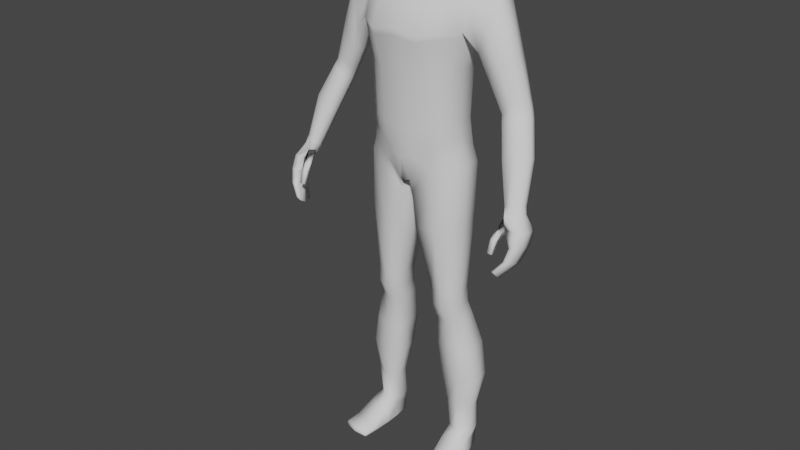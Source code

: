 # Source: HumanTutorialedRIgAnimation11.blend  (saved by Blender 2.91.10; exported with 4.5.12 LTS)
import bpy
from mathutils import Matrix  # noqa: F401  (used for matrix-valued properties, if any)

bpy.ops.wm.read_factory_settings(use_empty=True)
scene = bpy.context.scene
scene.name = 'Scene'

# ---- collections
col_collection = bpy.data.collections.new('Collection'); scene.collection.children.link(col_collection)
col_pictures = bpy.data.collections.new('pictures'); scene.collection.children.link(col_pictures)

# ---- world
world_world = bpy.data.worlds.new('World'); scene.world = world_world
world_world.use_nodes = True; world_world.node_tree.nodes.clear()
_N = world_world.node_tree.nodes; _L = world_world.node_tree.links
n0 = _N.new('ShaderNodeOutputWorld'); n0.name = 'World Output'; n0.location = (300, 300)
n1 = _N.new('ShaderNodeBackground'); n1.name = 'Background'; n1.location = (10, 300)
n1.inputs[0].default_value = (0.05088, 0.05088, 0.05088, 1.0)
_L.new(n1.outputs[0], n0.inputs[0])
n0.is_active_output = True
world_world.color = (0.05088, 0.05088, 0.05088)
world_world.use_sun_shadow = False
world_world.sun_shadow_jitter_overblur = 0.0

# ---- meshes
me_cube_001 = bpy.data.meshes.new('Cube.001')
me_cube_001.from_pydata([(1.647, -0.6145, -1.677), (1.77, 0.6867, -1.573), (2.001, 0.9016, 4.619), (0.0, 1.306, -2.605), (0.0, 1.24, 4.786), (0.0, -1.065, -2.831), (0.0, -0.4335, 4.769), (2.093, 0.8075, 2.911), (1.762, 0.5815, 1.412), (1.692, 0.5675, -0.4824), (2.015, -0.5089, 2.881), (1.694, -0.7272, 1.409), (1.618, -0.7045, -0.4854), (0.0, -1.653, 2.882), (0.0, -1.327, 0.9526), (0.0, -1.286, -0.7978), (0.0, 1.565, 2.882), (0.0, 0.9936, 0.9526), (0.0, 0.9664, -0.7978), (0.8354, 1.135, 4.999), (0.2269, -0.9892, -2.788), (0.2019, 1.328, -2.445), (0.9964, -0.3183, 4.982), (0.6335, -1.286, -0.652), (0.7344, -1.327, 1.173), (0.8913, -1.653, 2.74), (0.3712, 1.144, -0.652), (0.4051, 1.109, 1.173), (0.5545, 1.68, 2.614), (0.569, -0.2691, 5.484), (0.0, -0.2691, 5.493), (0.0, 0.8045, 5.821), (0.569, 0.8045, 5.812), (2.258, 0.3278, -13.62), (2.267, 0.8843, -13.62), (1.453, 0.1173, -13.62), (1.357, 0.8341, -13.62), (1.81, -0.5925, -2.215), (1.944, 0.7346, -2.124), (0.2196, 0.985, -3.244), (0.2472, -0.8492, -3.315), (1.724, 0.6271, -1.073), (1.626, -0.6595, -1.123), (0.0, -1.194, -1.888), (0.0, 1.32, -1.658), (0.3558, 1.318, -1.656), (0.471, -1.167, -1.815), (1.756, -0.3498, -7.253), (1.835, 0.519, -7.236), (0.8406, 0.6744, -7.287), (0.8365, -0.4032, -7.331), (1.837, -0.07241, -8.496), (1.914, 0.7626, -8.471), (0.9372, 0.8577, -8.569), (0.9386, -0.1937, -8.606), (1.934, 0.6572, -4.532), (0.3708, 0.9078, -4.624), (0.3503, -0.7638, -4.712), (1.808, -0.5736, -4.548), (2.394, 0.06493, -11.12), (2.501, 0.9884, -11.09), (1.108, 0.9564, -11.13), (1.124, -0.02625, -11.15), (1.874, 0.502, -7.853), (0.8889, 0.6641, -7.928), (0.8876, -0.4016, -7.969), (1.796, -0.3503, -7.874), (1.305, 0.8343, 4.987), (0.979, -0.8307, -2.243), (1.214, 0.8376, -0.5013), (1.321, 0.8586, 1.395), (1.592, 1.337, 2.781), (0.979, 1.069, -2.243), (1.305, -0.2064, 4.967), (1.214, -0.991, -0.5013), (1.321, -1.022, 1.395), (1.592, -1.203, 2.878), (1.895, 0.02353, -13.63), (1.809, 0.9719, -13.83), (1.077, -0.8007, -2.706), (1.077, 0.9538, -2.66), (1.093, -0.9108, -1.396), (1.093, 1.048, -1.278), (1.327, -0.4983, -7.349), (1.337, 0.6766, -7.326), (1.42, -0.2138, -8.629), (1.427, 0.9281, -8.61), (1.149, 0.8634, -4.59), (1.125, -0.769, -4.637), (1.81, -0.0282, -11.26), (1.813, 1.116, -11.26), (1.382, 0.6609, -7.968), (1.373, -0.4975, -7.989), (1.776, 0.05591, -1.544), (2.309, 0.6354, -13.76), (0.0, -0.8498, -2.85), (1.697, -0.04222, -0.4383), (1.768, -0.04573, 1.481), (2.103, 0.2131, 2.704), (1.027, 0.4434, 5.15), (0.1872, 0.1882, -2.86), (0.7232, 0.4592, 5.65), (1.398, 0.4773, -13.76), (0.2051, 0.06706, -3.282), (1.952, 0.09015, -2.102), (1.73, 0.006843, -1.037), (0.824, 0.1372, -7.354), (1.841, 0.09824, -7.28), (0.9248, 0.3323, -8.65), (1.922, 0.3581, -8.532), (1.942, 0.05972, -4.541), (0.3352, 0.07213, -4.68), (1.102, 0.4651, -11.24), (2.517, 0.5352, -11.19), (1.881, 0.08937, -7.906), (0.8744, 0.1329, -8.002), (1.305, 0.314, 5.054), (2.038, 0.956, 3.734), (0.0, -1.118, 3.99), (0.0, 1.352, 3.99), (0.9625, -1.118, 3.861), (0.6837, 1.467, 3.841), (1.6, -0.8053, 4.01), (1.6, 1.266, 3.886), (2.001, -0.05044, 4.591), (1.987, 0.3637, 4.753), (2.038, -0.3659, 3.84), (3.036, 0.3645, 4.085), (3.006, -0.04956, 3.927), (2.807, 0.9569, 3.092), (2.635, 0.8084, 2.285), (2.836, -0.365, 3.194), (2.627, -0.3805, 2.257), (2.589, 0.2139, 2.082), (3.013, 0.9025, 3.953), (4.286, 0.3801, 0.4447), (4.151, 0.1161, 0.5067), (3.922, 0.7179, 0.08467), (3.615, 0.597, -0.03374), (3.876, -0.1025, 0.4603), (3.495, -0.1428, 0.2736), (3.435, 0.2211, 0.06674), (4.25, 0.7086, 0.2617), (3.873, -0.3279, -1.335), (4.943, -0.7009, -2.464), (4.881, -0.8301, -2.427), (4.635, -0.4536, -2.684), (4.37, -0.61, -2.749), (4.633, -1.015, -2.459), (4.373, -1.035, -2.553), (4.287, -0.8569, -2.651), (4.916, -0.4811, -2.616), (4.001, -0.006614, -1.41), (4.375, 0.09663, -1.266), (4.766, 0.0887, -1.077), (3.915, -0.6388, -1.181), (4.342, -0.6044, -0.9852), (4.695, -0.4176, -0.8945), (4.792, -0.192, -0.9407), (2.952, 0.2275, 1.109), (3.053, 0.6595, 1.153), (3.363, 0.7795, 1.598), (3.7, 0.7511, 2.094), (2.995, -0.1991, 1.278), (3.355, -0.1742, 1.811), (3.652, 0.06358, 2.191), (3.726, 0.3654, 2.234), (4.534, -1.888, -4.614), (4.511, -1.259, -2.829), (4.576, -1.209, -4.921), (4.638, -0.5467, -2.904), (4.631, -1.888, -4.618), (4.761, -1.193, -2.741), (4.663, -1.209, -4.925), (4.941, -0.4935, -2.847), (4.956, -1.528, -3.73), (5.042, -0.6545, -3.934), (5.218, -0.6545, -3.902), (5.152, -1.528, -3.695), (4.929, -0.9451, -4.468), (5.061, -0.9451, -4.454), (5.012, -1.708, -4.197), (4.865, -1.708, -4.212), (4.64, -1.384, -3.165), (4.978, -0.4554, -3.42), (5.23, -0.4554, -3.371), (5.135, -1.347, -3.214), (4.504, -1.578, -4.903), (4.504, -1.755, -4.802), (4.407, -0.9498, -2.915), (4.409, -0.6979, -2.913), (4.686, -1.755, -4.81), (4.686, -1.578, -4.911), (4.988, -0.6979, -2.794), (4.988, -0.9058, -2.757), (5.264, -1.105, -3.821), (5.264, -1.316, -3.748), (4.896, -1.316, -3.814), (4.896, -1.105, -3.887), (4.821, -1.514, -4.305), (4.821, -1.32, -4.392), (5.096, -1.32, -4.363), (5.096, -1.514, -4.275), (5.296, -0.8909, -3.299), (5.296, -1.119, -3.241), (4.63, -1.058, -3.274), (4.77, -0.891, -3.402), (4.492, -1.507, -3.643), (4.449, -1.681, -4.106), (4.5, -1.677, -3.537), (4.449, -1.851, -3.999), (4.291, -1.507, -3.628), (4.284, -1.681, -4.106), (4.299, -1.677, -3.521), (4.284, -1.851, -3.999), (1.542, -1.614, -14.71), (1.529, -1.603, -14.51), (1.502, 0.9142, -14.71), (1.498, 0.9557, -14.16), (2.61, -1.491, -14.71), (2.62, -1.478, -14.51), (2.077, 0.9801, -14.71), (2.085, 1.023, -14.16), (1.395, -0.3318, -14.66), (1.405, -0.3668, -14.03), (2.463, -0.2094, -14.66), (2.394, -0.2546, -14.02), (1.44, 0.284, -14.09), (2.272, 0.3692, -14.71), (1.45, 0.275, -14.71), (2.279, 0.3802, -14.09), (1.782, 1.009, -14.72), (1.784, 1.052, -14.14), (2.085, -1.632, -14.72), (2.084, -1.622, -14.51), (1.934, -0.315, -14.0), (1.93, -0.2794, -14.67), (1.858, 0.3485, -14.72), (1.534, -1.645, -14.65), (1.493, 0.937, -14.65), (2.08, 1.004, -14.65), (2.625, -1.52, -14.65), (2.474, -0.2114, -14.6), (1.384, -0.3365, -14.6), (2.279, 0.3802, -14.65), (1.44, 0.284, -14.65), (2.089, -1.664, -14.65), (1.779, 1.034, -14.65), (1.47, -0.9888, -14.71), (2.551, -0.8819, -14.41), (1.461, -1.007, -14.41), (2.538, -0.8664, -14.71), (2.011, -0.9893, -14.4), (2.009, -0.9716, -14.72), (1.461, -1.007, -14.65), (2.551, -0.8819, -14.65), (0.5651, -1.045, 6.037), (0.8237, -0.7606, 8.444), (0.5445, 0.468, 6.551), (0.5848, 0.8267, 8.057), (0.6368, 0.7406, 7.057), (0.7863, -0.2112, 6.221), (0.922, 0.04474, 8.434), (0.789, -1.264, 7.296), (1.074, -0.1198, 7.118), (0.0, 0.5846, 6.355), (9.313e-10, 0.9952, 8.221), (-1.863e-09, -1.173, 5.742), (-7.451e-09, -0.8386, 8.651), (9.313e-10, 1.021, 7.039), (3.725e-09, -1.639, 7.345), (0.0, -0.2246, 5.924), (0.0, 0.08251, 8.855), (0.4999, 0.5524, 6.399), (0.3362, 0.9494, 8.176), (0.6236, 0.8435, 7.601), (0.5983, 0.5706, 6.736), (0.6987, -0.6809, 6.039), (0.692, 0.2239, 6.405), (0.7596, 0.5241, 8.265), (0.9347, -0.4176, 8.501), (0.8582, -1.033, 8.019), (0.6644, -1.221, 6.517), (0.3176, -1.135, 5.827), (0.5113, -0.809, 8.597), (5.588e-09, 1.118, 7.613), (0.3225, 0.9516, 7.045), (-5.588e-09, 0.8015, 6.697), (0.918, 0.3829, 7.073), (1.08, -0.03249, 7.811), (1.023, -0.729, 7.208), (0.9868, -0.1796, 6.583), (0.4271, -1.558, 7.337), (-1.863e-09, -1.333, 8.131), (1.863e-09, -1.547, 6.414), (0.4366, -0.2229, 6.0), (0.0, -0.6966, 5.657), (0.0, 0.5955, 8.642), (0.0, -0.3791, 8.876), (0.5299, 0.07779, 8.768), (0.3175, 1.054, 7.6), (0.3053, 0.7438, 6.722), (0.856, 0.2658, 6.673), (0.9024, 0.4712, 7.689), (1.067, -0.5802, 7.928), (0.9005, -0.735, 6.536), (0.3497, -1.477, 6.451), (0.4818, -1.268, 8.1), (0.6865, 0.281, 6.187), (0.3816, -0.6835, 5.749), (0.4325, 0.5754, 8.565), (0.5479, -0.3731, 8.799), (0.7332, 0.9058, 5.405), (0.7332, -0.2225, 5.251), (0.0, 0.9524, 5.303), (0.0, -0.2225, 5.149), (0.8329, 0.4427, 5.39), (3.499, 0.61, 0.213), (4.136, 0.7174, 0.6424), (3.768, -0.1174, 0.7411), (4.169, 0.3771, 0.8165), (3.335, 0.2224, 0.2832), (3.806, 0.7307, 0.3992), (3.391, -0.1545, 0.4824), (4.047, 0.1052, 0.8568), (3.493, 0.1347, -0.1583), (3.994, 0.6174, -0.1311), (3.551, -0.2189, 0.04276), (4.245, 0.03267, 0.2888), (3.668, 0.5, -0.2559), (4.342, 0.6084, 0.05076), (3.949, -0.1797, 0.2339), (4.377, 0.2892, 0.2286), (2.24, 1.04, -9.778), (0.9907, 1.065, -9.85), (1.0, -0.1322, -9.881), (2.143, -0.02068, -9.805), (1.621, 1.194, -9.936), (1.615, -0.1427, -9.95), (2.252, 0.4638, -9.86), (0.981, 0.4094, -9.948), (2.245, 0.1899, -12.42), (2.295, 0.8128, -12.41), (1.327, 0.7788, -12.43), (1.372, 0.0663, -12.44), (1.846, 0.02801, -12.49), (1.813, 0.9031, -12.56), (1.341, 0.4232, -12.53), (2.318, 0.5168, -12.51), (2.05, 0.7784, 2.717), (1.973, -0.5371, 2.691), (0.0, -1.611, 2.633), (0.0, 1.491, 2.633), (0.5352, 1.607, 2.428), (0.8711, -1.611, 2.538), (1.557, -1.18, 2.687), (1.557, 1.275, 2.602), (2.06, 0.1797, 2.546)], [], [(123, 67, 2, 117), (348, 341, 33, 94), (316, 312, 32, 101), (120, 22, 6, 118), (46, 23, 15, 43), (23, 24, 14, 15), (354, 25, 13, 351), (105, 96, 12, 42), (96, 97, 11, 12), (357, 98, 10, 350), (82, 69, 9, 41), (69, 70, 8, 9), (356, 71, 7, 349), (352, 16, 28, 353), (18, 17, 27, 26), (44, 18, 26, 45), (355, 76, 25, 354), (74, 75, 24, 23), (81, 74, 23, 46), (122, 73, 22, 120), (116, 99, 22, 73), (95, 100, 20, 5), (119, 4, 19, 121), (295, 271, 30, 29), (312, 314, 31, 32), (315, 313, 29, 30), (230, 222, 34, 94), (346, 342, 34, 78), (347, 343, 36, 102), (345, 344, 35, 77), (68, 20, 40, 79), (100, 21, 39, 103), (72, 1, 38, 80), (93, 0, 37, 104), (68, 81, 46, 20), (3, 44, 45, 21), (72, 82, 41, 1), (93, 105, 42, 0), (20, 46, 43, 5), (88, 57, 50, 83), (111, 56, 49, 106), (87, 55, 48, 84), (110, 58, 47, 107), (92, 65, 54, 85), (115, 64, 53, 108), (91, 63, 52, 86), (114, 66, 51, 109), (104, 37, 58, 110), (80, 38, 55, 87), (103, 39, 56, 111), (79, 40, 57, 88), (338, 335, 62, 89), (340, 334, 61, 112), (337, 333, 60, 90), (339, 336, 59, 113), (107, 47, 66, 114), (84, 48, 63, 91), (106, 49, 64, 115), (83, 50, 65, 92), (47, 83, 92, 66), (49, 84, 91, 64), (334, 337, 90, 61), (336, 338, 89, 59), (37, 79, 88, 58), (39, 80, 87, 56), (64, 91, 86, 53), (66, 92, 85, 51), (56, 87, 84, 49), (58, 88, 83, 47), (21, 45, 82, 72), (0, 42, 81, 68), (21, 72, 80, 39), (0, 68, 79, 37), (341, 345, 77, 33), (343, 346, 78, 36), (226, 230, 94, 33), (125, 116, 73, 124), (126, 124, 73, 122), (42, 12, 74, 81), (12, 11, 75, 74), (350, 10, 76, 355), (353, 28, 71, 356), (26, 27, 70, 69), (45, 26, 69, 82), (121, 19, 67, 123), (2, 67, 116, 125), (235, 226, 33, 77), (50, 106, 115, 65), (48, 107, 114, 63), (333, 339, 113, 60), (335, 340, 112, 62), (40, 103, 111, 57), (38, 104, 110, 55), (63, 114, 109, 52), (65, 115, 108, 54), (55, 110, 107, 48), (57, 111, 106, 50), (1, 41, 105, 93), (1, 93, 104, 38), (20, 100, 103, 40), (344, 347, 102, 35), (224, 235, 77, 35), (308, 295, 29, 101), (3, 21, 100, 95), (67, 19, 99, 116), (349, 7, 98, 357), (9, 8, 97, 96), (41, 9, 96, 105), (313, 316, 101, 29), (342, 348, 94, 34), (28, 121, 123, 71), (10, 126, 122, 76), (16, 119, 121, 28), (76, 122, 120, 25), (25, 120, 118, 13), (71, 123, 117, 7), (317, 322, 137, 138), (323, 321, 141, 140), (321, 317, 138, 141), (322, 318, 142, 137), (7, 117, 129, 130), (124, 126, 131, 128), (2, 125, 127, 134), (126, 10, 132, 131), (125, 124, 128, 127), (117, 2, 134, 129), (98, 7, 130, 133), (10, 98, 133, 132), (152, 153, 146, 147), (155, 143, 150, 149), (143, 152, 147, 150), (153, 154, 151, 146), (324, 319, 139, 136), (318, 320, 135, 142), (319, 323, 140, 139), (320, 324, 136, 135), (172, 194, 145, 148), (168, 172, 148, 149), (189, 168, 149, 150), (190, 189, 150, 147), (157, 156, 148, 145), (154, 158, 144, 151), (156, 155, 149, 148), (158, 157, 145, 144), (332, 328, 157, 158), (331, 327, 155, 156), (330, 332, 158, 154), (328, 331, 156, 157), (326, 330, 154, 153), (325, 329, 152, 143), (327, 325, 143, 155), (329, 326, 153, 152), (127, 128, 165, 166), (131, 132, 163, 164), (134, 127, 166, 162), (128, 131, 164, 165), (129, 134, 162, 161), (133, 130, 160, 159), (132, 133, 159, 163), (130, 129, 161, 160), (206, 190, 170, 184), (184, 170, 174, 185), (204, 194, 172, 186), (186, 172, 168, 183), (188, 191, 171, 167), (170, 190, 147, 146), (181, 178, 175, 182), (202, 196, 178, 181), (179, 176, 177, 180), (200, 198, 176, 179), (187, 200, 179, 169), (169, 179, 180, 173), (191, 202, 181, 171), (171, 181, 182, 167), (178, 186, 183, 175), (196, 204, 186, 178), (176, 184, 185, 177), (198, 206, 184, 176), (175, 183, 205, 197), (197, 205, 206, 198), (177, 185, 203, 195), (195, 203, 204, 196), (173, 180, 201, 192), (192, 201, 202, 191), (167, 182, 199, 188), (188, 199, 200, 187), (182, 175, 197, 199), (199, 197, 198, 200), (180, 177, 195, 201), (201, 195, 196, 202), (174, 170, 146, 151), (193, 174, 151, 144), (169, 173, 192, 187), (187, 192, 191, 188), (185, 174, 193, 203), (203, 193, 194, 204), (205, 189, 190, 206), (207, 208, 210, 209), (209, 210, 214, 213), (213, 214, 212, 211), (211, 212, 208, 207), (209, 213, 168, 183), (214, 210, 208, 212), (207, 209, 183, 205), (213, 211, 189, 168), (211, 207, 205, 189), (194, 193, 144, 145), (245, 227, 218, 239), (247, 232, 222, 240), (255, 249, 220, 241), (246, 234, 216, 238), (253, 251, 219, 233), (252, 250, 216, 234), (227, 224, 35, 102), (237, 228, 225, 236), (244, 230, 226, 242), (254, 250, 224, 243), (240, 222, 230, 244), (231, 221, 228, 237), (218, 227, 102, 36), (243, 224, 227, 245), (232, 218, 36, 78), (217, 231, 237, 229), (229, 237, 236, 223), (222, 232, 78, 34), (249, 252, 234, 220), (248, 253, 233, 215), (241, 220, 234, 246), (239, 218, 232, 247), (217, 239, 247, 231), (219, 241, 246, 233), (223, 243, 245, 229), (221, 240, 244, 228), (248, 254, 243, 223), (228, 244, 242, 225), (233, 246, 238, 215), (251, 255, 241, 219), (231, 247, 240, 221), (229, 245, 239, 217), (225, 242, 255, 251), (215, 238, 254, 248), (223, 236, 253, 248), (226, 235, 252, 249), (238, 216, 250, 254), (235, 224, 250, 252), (236, 225, 251, 253), (242, 226, 249, 255), (269, 285, 300, 286), (285, 266, 274, 300), (300, 274, 259, 275), (286, 300, 275, 260), (265, 287, 301, 273), (287, 269, 286, 301), (301, 286, 260, 276), (273, 301, 276, 258), (258, 276, 302, 278), (276, 260, 288, 302), (302, 288, 264, 291), (278, 302, 291, 261), (260, 275, 303, 288), (275, 259, 279, 303), (303, 279, 262, 289), (288, 303, 289, 264), (264, 289, 304, 290), (289, 262, 280, 304), (304, 280, 257, 281), (290, 304, 281, 263), (261, 291, 305, 277), (291, 264, 290, 305), (305, 290, 263, 282), (277, 305, 282, 256), (256, 282, 306, 283), (282, 263, 292, 306), (306, 292, 270, 294), (283, 306, 294, 267), (263, 281, 307, 292), (281, 257, 284, 307), (307, 284, 268, 293), (292, 307, 293, 270), (273, 308, 101, 32), (273, 258, 278, 308), (308, 278, 261, 295), (265, 273, 32, 31), (271, 295, 309, 296), (295, 261, 277, 309), (309, 277, 256, 283), (296, 309, 283, 267), (259, 274, 310, 279), (274, 266, 297, 310), (310, 297, 272, 299), (279, 310, 299, 262), (262, 299, 311, 280), (299, 272, 298, 311), (311, 298, 268, 284), (280, 311, 284, 257), (22, 99, 316, 313), (6, 22, 313, 315), (19, 4, 314, 312), (99, 19, 312, 316), (166, 165, 324, 320), (164, 163, 323, 319), (162, 166, 320, 318), (165, 164, 319, 324), (161, 162, 318, 322), (159, 160, 317, 321), (163, 159, 321, 323), (160, 161, 322, 317), (138, 137, 326, 329), (140, 141, 325, 327), (141, 138, 329, 325), (137, 142, 330, 326), (136, 139, 331, 328), (142, 135, 332, 330), (139, 140, 327, 331), (135, 136, 328, 332), (54, 108, 340, 335), (52, 109, 339, 333), (51, 85, 338, 336), (53, 86, 337, 334), (109, 51, 336, 339), (86, 52, 333, 337), (108, 53, 334, 340), (85, 54, 335, 338), (60, 113, 348, 342), (62, 112, 347, 344), (61, 90, 346, 343), (59, 89, 345, 341), (89, 62, 344, 345), (112, 61, 343, 347), (90, 60, 342, 346), (113, 59, 341, 348), (8, 349, 357, 97), (27, 353, 356, 70), (11, 350, 355, 75), (75, 355, 354, 24), (17, 352, 353, 27), (70, 356, 349, 8), (97, 357, 350, 11), (24, 354, 351, 14)])
me_cube_001.polygons.foreach_set('use_smooth', [True] * 339)
_uv = me_cube_001.uv_layers.new(name='UVMap')
_uv.uv.foreach_set('vector', [0.5938, 0.4687, 0.625, 0.4688, 0.625, 0.5, 0.5937, 0.5, 0.375, 0.625, 0.375, 0.7548, 0.375, 0.7548, 0.375, 0.625, 0.6875, 0.625, 0.6875, 0.5, 0.6875, 0.5, 0.6875, 0.625, 0.5938, 0.8125, 0.625, 0.8125, 0.625, 0.875, 0.5938, 0.875, 0.4062, 0.8125, 0.4375, 0.8125, 0.4375, 0.875, 0.4062, 0.875, 0.4375, 0.8125, 0.5, 0.8125, 0.5, 0.875, 0.4375, 0.875, 0.5544, 0.8125, 0.5625, 0.8125, 0.5625, 0.875, 0.5544, 0.875, 0.4062, 0.625, 0.4375, 0.625, 0.4375, 0.7548, 0.4062, 0.7548, 0.4375, 0.625, 0.5, 0.625, 0.5, 0.7548, 0.4375, 0.7548, 0.5544, 0.625, 0.5625, 0.625, 0.5625, 0.7607, 0.5544, 0.76, 0.4063, 0.4688, 0.4375, 0.4688, 0.4375, 0.5, 0.4062, 0.5, 0.4375, 0.4688, 0.5, 0.4688, 0.5, 0.5, 0.4375, 0.5, 0.5544, 0.4687, 0.5625, 0.4687, 0.5625, 0.5, 0.5544, 0.5, 0.5544, 0.375, 0.5625, 0.375, 0.5625, 0.4375, 0.5544, 0.4375, 0.4375, 0.375, 0.5, 0.375, 0.5, 0.4375, 0.4375, 0.4375, 0.4062, 0.375, 0.4375, 0.375, 0.4375, 0.4375, 0.4062, 0.4375, 0.5544, 0.7812, 0.5625, 0.7812, 0.5625, 0.8125, 0.5544, 0.8125, 0.4375, 0.7812, 0.5, 0.7812, 0.5, 0.8125, 0.4375, 0.8125, 0.4062, 0.7812, 0.4375, 0.7812, 0.4375, 0.8125, 0.4062, 0.8125, 0.5938, 0.7812, 0.625, 0.7812, 0.625, 0.8125, 0.5938, 0.8125, 0.6563, 0.625, 0.6875, 0.625, 0.6875, 0.75, 0.6562, 0.75, 0.25, 0.625, 0.3125, 0.625, 0.3167, 0.7496, 0.25, 0.75, 0.5938, 0.375, 0.625, 0.375, 0.625, 0.4375, 0.5937, 0.4375, 0.3025, 0.625, 0.2471, 0.625, 0.625, 0.875, 0.625, 0.8125, 0.625, 0.4375, 0.625, 0.375, 0.625, 0.375, 0.625, 0.4375, 0.625, 0.875, 0.625, 0.8125, 0.625, 0.8125, 0.625, 0.875, 0.625, 0.5625, 0.625, 0.5, 0.375, 0.5, 0.375, 0.625, 0.375, 0.4687, 0.375, 0.5, 0.375, 0.5, 0.375, 0.4688, 0.3125, 0.625, 0.3125, 0.5, 0.3125, 0.5, 0.3125, 0.625, 0.375, 0.7812, 0.375, 0.8115, 0.375, 0.8115, 0.375, 0.7812, 0.375, 0.7812, 0.375, 0.8115, 0.375, 0.8115, 0.375, 0.7812, 0.3125, 0.625, 0.3125, 0.5, 0.3125, 0.5, 0.3125, 0.625, 0.375, 0.4688, 0.375, 0.5, 0.375, 0.5, 0.375, 0.4687, 0.375, 0.625, 0.375, 0.7548, 0.375, 0.7548, 0.375, 0.625, 0.375, 0.7812, 0.4062, 0.7812, 0.4062, 0.8125, 0.375, 0.8115, 0.375, 0.375, 0.4062, 0.375, 0.4062, 0.4375, 0.375, 0.4375, 0.375, 0.4688, 0.4063, 0.4688, 0.4062, 0.5, 0.375, 0.5, 0.375, 0.625, 0.4062, 0.625, 0.4062, 0.7548, 0.375, 0.7548, 0.375, 0.8115, 0.4062, 0.8125, 0.4062, 0.875, 0.375, 0.875, 0.375, 0.7813, 0.375, 0.8115, 0.375, 0.8115, 0.375, 0.7812, 0.3125, 0.625, 0.3125, 0.5, 0.3125, 0.5, 0.3125, 0.625, 0.375, 0.4688, 0.375, 0.5, 0.375, 0.5, 0.375, 0.4688, 0.375, 0.625, 0.375, 0.7548, 0.375, 0.7548, 0.375, 0.625, 0.375, 0.7812, 0.375, 0.8115, 0.375, 0.8115, 0.375, 0.7812, 0.3125, 0.625, 0.3125, 0.5, 0.3125, 0.5, 0.3125, 0.625, 0.375, 0.4688, 0.375, 0.5, 0.375, 0.5, 0.375, 0.4687, 0.375, 0.625, 0.375, 0.7548, 0.375, 0.7548, 0.375, 0.625, 0.375, 0.625, 0.375, 0.7548, 0.375, 0.7548, 0.375, 0.625, 0.375, 0.4687, 0.375, 0.5, 0.375, 0.5, 0.375, 0.4688, 0.3125, 0.625, 0.3125, 0.5, 0.3125, 0.5, 0.3125, 0.625, 0.375, 0.7812, 0.375, 0.8115, 0.375, 0.8115, 0.375, 0.7813, 0.375, 0.7812, 0.375, 0.8115, 0.375, 0.8115, 0.375, 0.7812, 0.3125, 0.625, 0.3125, 0.5, 0.3125, 0.5, 0.3125, 0.625, 0.375, 0.4688, 0.375, 0.5, 0.375, 0.5, 0.375, 0.4688, 0.375, 0.625, 0.375, 0.7548, 0.375, 0.7548, 0.375, 0.625, 0.375, 0.625, 0.375, 0.7548, 0.375, 0.7548, 0.375, 0.625, 0.375, 0.4688, 0.375, 0.5, 0.375, 0.5, 0.375, 0.4688, 0.3125, 0.625, 0.3125, 0.5, 0.3125, 0.5, 0.3125, 0.625, 0.375, 0.7812, 0.375, 0.8115, 0.375, 0.8115, 0.375, 0.7812, 0.375, 0.7548, 0.375, 0.7812, 0.375, 0.7812, 0.375, 0.7548, 0.375, 0.4375, 0.375, 0.4688, 0.375, 0.4688, 0.375, 0.4375, 0.375, 0.4375, 0.375, 0.4688, 0.375, 0.4688, 0.375, 0.4375, 0.375, 0.7548, 0.375, 0.7812, 0.375, 0.7812, 0.375, 0.7548, 0.375, 0.7548, 0.375, 0.7812, 0.375, 0.7813, 0.375, 0.7548, 0.375, 0.4375, 0.375, 0.4687, 0.375, 0.4688, 0.375, 0.4375, 0.375, 0.4375, 0.375, 0.4688, 0.375, 0.4687, 0.375, 0.4375, 0.375, 0.7548, 0.375, 0.7812, 0.375, 0.7812, 0.375, 0.7548, 0.375, 0.4375, 0.375, 0.4688, 0.375, 0.4688, 0.375, 0.4375, 0.375, 0.7548, 0.375, 0.7813, 0.375, 0.7812, 0.375, 0.7548, 0.375, 0.4375, 0.4062, 0.4375, 0.4063, 0.4688, 0.375, 0.4688, 0.375, 0.7548, 0.4062, 0.7548, 0.4062, 0.7812, 0.375, 0.7812, 0.375, 0.4375, 0.375, 0.4688, 0.375, 0.4687, 0.375, 0.4375, 0.375, 0.7548, 0.375, 0.7812, 0.375, 0.7812, 0.375, 0.7548, 0.375, 0.7548, 0.375, 0.7812, 0.375, 0.7812, 0.375, 0.7548, 0.375, 0.4375, 0.375, 0.4687, 0.375, 0.4688, 0.375, 0.4375, 0.6444, 0.625, 0.625, 0.5625, 0.375, 0.625, 0.375, 0.7548, 0.625, 0.625, 0.6563, 0.625, 0.6562, 0.75, 0.625, 0.75, 0.5938, 0.75, 0.625, 0.75, 0.625, 0.7812, 0.5938, 0.7812, 0.4062, 0.7548, 0.4375, 0.7548, 0.4375, 0.7812, 0.4062, 0.7812, 0.4375, 0.7548, 0.5, 0.7548, 0.5, 0.7812, 0.4375, 0.7812, 0.5544, 0.76, 0.5625, 0.7607, 0.5625, 0.7812, 0.5544, 0.7812, 0.5544, 0.4375, 0.5625, 0.4375, 0.5625, 0.4687, 0.5544, 0.4687, 0.4375, 0.4375, 0.5, 0.4375, 0.5, 0.4688, 0.4375, 0.4688, 0.4062, 0.4375, 0.4375, 0.4375, 0.4375, 0.4688, 0.4063, 0.4688, 0.5937, 0.4375, 0.625, 0.4375, 0.625, 0.4688, 0.5938, 0.4687, 0.625, 0.5, 0.6562, 0.5, 0.6563, 0.625, 0.625, 0.625, 0.75, 0.625, 0.6444, 0.625, 0.375, 0.7548, 0.375, 0.7812, 0.3125, 0.7507, 0.3125, 0.625, 0.3125, 0.625, 0.3125, 0.7508, 0.375, 0.5, 0.375, 0.625, 0.375, 0.625, 0.375, 0.5, 0.375, 0.5, 0.375, 0.625, 0.375, 0.625, 0.375, 0.5, 0.3125, 0.7503, 0.3125, 0.625, 0.3125, 0.625, 0.3125, 0.7503, 0.3125, 0.7495, 0.3125, 0.625, 0.3125, 0.625, 0.3125, 0.75, 0.375, 0.5, 0.375, 0.625, 0.375, 0.625, 0.375, 0.5, 0.375, 0.5, 0.375, 0.625, 0.375, 0.625, 0.375, 0.5, 0.3125, 0.7508, 0.3125, 0.625, 0.3125, 0.625, 0.3125, 0.7503, 0.375, 0.5, 0.375, 0.625, 0.375, 0.625, 0.375, 0.5, 0.3125, 0.75, 0.3125, 0.625, 0.3125, 0.625, 0.3125, 0.7507, 0.375, 0.5, 0.4062, 0.5, 0.4062, 0.625, 0.375, 0.625, 0.375, 0.5, 0.375, 0.625, 0.375, 0.625, 0.375, 0.5, 0.3167, 0.7496, 0.3125, 0.625, 0.3125, 0.625, 0.3125, 0.7495, 0.3124, 0.7507, 0.3125, 0.625, 0.3125, 0.625, 0.3123, 0.751, 0.871, 0.625, 0.75, 0.625, 0.375, 0.7812, 0.375, 0.8115, 0.2984, 0.5511, 0.3025, 0.625, 0.6875, 0.75, 0.6875, 0.625, 0.25, 0.5, 0.3125, 0.5, 0.3125, 0.625, 0.25, 0.625, 0.6562, 0.5, 0.6875, 0.5, 0.6875, 0.625, 0.6563, 0.625, 0.5544, 0.5, 0.5625, 0.5, 0.5625, 0.625, 0.5544, 0.625, 0.4375, 0.5, 0.5, 0.5, 0.5, 0.625, 0.4375, 0.625, 0.4062, 0.5, 0.4375, 0.5, 0.4375, 0.625, 0.4062, 0.625, 0.6875, 0.75, 0.6875, 0.625, 0.6875, 0.625, 0.6875, 0.75, 0.375, 0.5, 0.375, 0.625, 0.375, 0.625, 0.375, 0.5, 0.5625, 0.4375, 0.5937, 0.4375, 0.5938, 0.4687, 0.5625, 0.4687, 0.5625, 0.7607, 0.5938, 0.75, 0.5938, 0.7812, 0.5625, 0.7812, 0.5625, 0.375, 0.5938, 0.375, 0.5937, 0.4375, 0.5625, 0.4375, 0.5625, 0.7812, 0.5938, 0.7812, 0.5938, 0.8125, 0.5625, 0.8125, 0.5625, 0.8125, 0.5938, 0.8125, 0.5938, 0.875, 0.5625, 0.875, 0.5625, 0.4687, 0.5938, 0.4687, 0.5937, 0.5, 0.5625, 0.5, 0.5625, 0.5, 0.5937, 0.5, 0.5937, 0.5, 0.5625, 0.5, 0.5625, 0.75, 0.5625, 0.625, 0.5625, 0.625, 0.5625, 0.75, 0.5625, 0.625, 0.5625, 0.5, 0.5625, 0.5, 0.5625, 0.625, 0.5937, 0.5, 0.625, 0.5, 0.625, 0.5, 0.5937, 0.5, 0.5625, 0.5, 0.5937, 0.5, 0.5937, 0.5, 0.5625, 0.5, 0.625, 0.75, 0.5938, 0.75, 0.5938, 0.75, 0.625, 0.75, 0.625, 0.5, 0.625, 0.625, 0.625, 0.625, 0.625, 0.5, 0.5938, 0.75, 0.5625, 0.7607, 0.5625, 0.75, 0.5938, 0.75, 0.625, 0.625, 0.625, 0.75, 0.625, 0.75, 0.625, 0.625, 0.5937, 0.5, 0.625, 0.5, 0.625, 0.5, 0.5937, 0.5, 0.5625, 0.625, 0.5625, 0.5, 0.5625, 0.5, 0.5625, 0.625, 0.5625, 0.7607, 0.5625, 0.625, 0.5625, 0.625, 0.5625, 0.75, 0.5625, 0.5, 0.5937, 0.5, 0.5937, 0.5, 0.5625, 0.5, 0.5625, 0.75, 0.5625, 0.625, 0.5625, 0.625, 0.5625, 0.75, 0.5625, 0.625, 0.5625, 0.5, 0.5625, 0.5, 0.5625, 0.625, 0.5937, 0.5, 0.625, 0.5, 0.625, 0.5, 0.5937, 0.5, 0.625, 0.75, 0.5938, 0.75, 0.5938, 0.75, 0.625, 0.75, 0.625, 0.5, 0.625, 0.625, 0.625, 0.625, 0.625, 0.5, 0.5938, 0.75, 0.5625, 0.75, 0.5625, 0.75, 0.5938, 0.75, 0.625, 0.625, 0.625, 0.75, 0.625, 0.75, 0.625, 0.625, 0.6596, 0.7918, 0.625, 0.6667, 0.625, 0.75, 0.5938, 0.75, 0.6331, 0.9511, 0.6596, 0.7918, 0.5938, 0.75, 0.5625, 0.75, 0.375, 0.75, 0.375, 0.5, 0.5625, 0.75, 0.5625, 0.625, 0.625, 0.1667, 0.625, 0.08333, 0.5625, 0.625, 0.5625, 0.5, 0.625, 0.75, 0.5938, 0.75, 0.5938, 0.75, 0.625, 0.75, 0.625, 0.5, 0.625, 0.625, 0.625, 0.625, 0.625, 0.5, 0.5938, 0.75, 0.5625, 0.75, 0.5625, 0.75, 0.5938, 0.75, 0.625, 0.625, 0.625, 0.75, 0.625, 0.75, 0.625, 0.625, 0.625, 0.625, 0.625, 0.75, 0.625, 0.75, 0.625, 0.625, 0.5938, 0.75, 0.5625, 0.75, 0.5625, 0.75, 0.5938, 0.75, 0.625, 0.5, 0.625, 0.625, 0.625, 0.625, 0.625, 0.5, 0.625, 0.75, 0.5938, 0.75, 0.5938, 0.75, 0.625, 0.75, 0.5937, 0.5, 0.625, 0.5, 0.625, 0.5, 0.5937, 0.5, 0.5625, 0.625, 0.5625, 0.5, 0.5625, 0.5, 0.5625, 0.625, 0.5625, 0.75, 0.5625, 0.625, 0.5625, 0.625, 0.5625, 0.75, 0.5625, 0.5, 0.5937, 0.5, 0.5937, 0.5, 0.5625, 0.5, 0.625, 0.625, 0.625, 0.75, 0.625, 0.75, 0.625, 0.625, 0.5938, 0.75, 0.5625, 0.75, 0.5625, 0.75, 0.5938, 0.75, 0.625, 0.5, 0.625, 0.625, 0.625, 0.625, 0.625, 0.5, 0.625, 0.75, 0.5938, 0.75, 0.5938, 0.75, 0.625, 0.75, 0.5937, 0.5, 0.625, 0.5, 0.625, 0.5, 0.5937, 0.5, 0.5625, 0.625, 0.5625, 0.5, 0.5625, 0.5, 0.5625, 0.625, 0.5625, 0.75, 0.5625, 0.625, 0.5625, 0.625, 0.5625, 0.75, 0.5625, 0.5, 0.5937, 0.5, 0.5937, 0.5, 0.5625, 0.5, 0.5625, 0.1667, 0.625, 0.1667, 0.6317, 0.3555, 0.5625, 0.3489, 0.5625, 0.3489, 0.6317, 0.3555, 0.6398, 0.4833, 0.5625, 0.4685, 0.5625, 0.6667, 0.625, 0.6667, 0.6596, 0.7918, 0.5625, 0.8265, 0.5625, 0.8265, 0.6596, 0.7918, 0.6331, 0.9511, 0.5625, 0.9592, 0.125, 0.6667, 0.375, 0.6667, 0.3431, 0.7946, 0.1763, 0.7605, 0.6317, 0.3555, 0.625, 0.1667, 0.5625, 0.5, 0.5937, 0.5, 0.4375, 0.8265, 0.5, 0.8265, 0.5, 0.9592, 0.4375, 0.9592, 0.4375, 0.6667, 0.5, 0.6667, 0.5, 0.8265, 0.4375, 0.8265, 0.4375, 0.3489, 0.5, 0.3489, 0.5, 0.4685, 0.4375, 0.4685, 0.4375, 0.1667, 0.5, 0.1667, 0.5, 0.3489, 0.4375, 0.3489, 0.375, 0.1667, 0.4375, 0.1667, 0.4375, 0.3489, 0.3689, 0.3549, 0.3689, 0.3549, 0.4375, 0.3489, 0.4375, 0.4685, 0.3616, 0.4819, 0.375, 0.6667, 0.4375, 0.6667, 0.4375, 0.8265, 0.3431, 0.7946, 0.3431, 0.7946, 0.4375, 0.8265, 0.4375, 0.9592, 0.3675, 0.9517, 0.5, 0.8265, 0.5625, 0.8265, 0.5625, 0.9592, 0.5, 0.9592, 0.5, 0.6667, 0.5625, 0.6667, 0.5625, 0.8265, 0.5, 0.8265, 0.5, 0.3489, 0.5625, 0.3489, 0.5625, 0.4685, 0.5, 0.4685, 0.5, 0.1667, 0.5625, 0.1667, 0.5625, 0.3489, 0.5, 0.3489, 0.5008, -0.001247, 0.5602, -0.0004625, 0.5625, 0.08333, 0.5, 0.08333, 0.5, 0.08333, 0.5625, 0.08333, 0.5625, 0.1667, 0.5, 0.1667, 0.5, 0.4685, 0.5625, 0.4685, 0.5625, 0.5833, 0.5, 0.5833, 0.5, 0.5833, 0.5625, 0.5833, 0.5625, 0.6667, 0.5, 0.6667, 0.3616, 0.4819, 0.4375, 0.4685, 0.4375, 0.5833, 0.375, 0.5833, 0.375, 0.5833, 0.4375, 0.5833, 0.4375, 0.6667, 0.375, 0.6667, 0.3769, 0.001686, 0.4396, 0.0002677, 0.4375, 0.08333, 0.375, 0.08333, 0.375, 0.08333, 0.4375, 0.08333, 0.4375, 0.1667, 0.375, 0.1667, 0.4396, 0.0002677, 0.5008, -0.001247, 0.5, 0.08333, 0.4375, 0.08333, 0.4375, 0.08333, 0.5, 0.08333, 0.5, 0.1667, 0.4375, 0.1667, 0.4375, 0.4685, 0.5, 0.4685, 0.5, 0.5833, 0.4375, 0.5833, 0.4375, 0.5833, 0.5, 0.5833, 0.5, 0.6667, 0.4375, 0.6667, 0.6398, 0.4833, 0.6317, 0.3555, 0.5937, 0.5, 0.625, 0.5, 0.625, 0.5833, 0.6398, 0.4833, 0.625, 0.5, 0.625, 0.625, 0.232, 0.4918, 0.3616, 0.4819, 0.375, 0.5833, 0.125, 0.5833, 0.125, 0.5833, 0.375, 0.5833, 0.375, 0.6667, 0.125, 0.6667, 0.5625, 0.4685, 0.6398, 0.4833, 0.625, 0.5833, 0.5625, 0.5833, 0.5625, 0.5833, 0.625, 0.5833, 0.625, 0.6667, 0.5625, 0.6667, 0.5625, 0.08333, 0.625, 0.08333, 0.625, 0.1667, 0.5625, 0.1667, 0.375, 0.0, 0.625, 0.0, 0.625, 0.25, 0.375, 0.25, 0.375, 0.25, 0.625, 0.25, 0.625, 0.5, 0.375, 0.5, 0.375, 0.5, 0.625, 0.5, 0.625, 0.75, 0.375, 0.75, 0.375, 0.75, 0.625, 0.75, 0.625, 1.0, 0.375, 1.0, 0.375, 0.25, 0.375, 0.5, 0.375, 0.5, 0.375, 0.25, 0.625, 0.5, 0.875, 0.5, 0.875, 0.75, 0.625, 0.75, 0.375, 0.0, 0.375, 0.25, 0.375, 0.25, 0.375, 0.0, 0.375, 0.5, 0.375, 0.75, 0.375, 0.75, 0.375, 0.5, 0.375, 0.75, 0.375, 1.0, 0.375, 1.0, 0.375, 0.75, 0.625, 0.6667, 0.625, 0.5833, 0.625, 0.625, 0.625, 0.75, 0.4048, 0.1875, 0.625, 0.1875, 0.625, 0.25, 0.4048, 0.25, 0.4048, 0.375, 0.625, 0.375, 0.625, 0.5, 0.4048, 0.5, 0.4048, 0.6875, 0.625, 0.6875, 0.625, 0.75, 0.4048, 0.75, 0.4048, 0.875, 0.625, 0.875, 0.625, 1.0, 0.4048, 1.0, 0.25, 0.6875, 0.375, 0.6875, 0.375, 0.75, 0.25, 0.75, 0.75, 0.6875, 0.875, 0.6875, 0.875, 0.75, 0.75, 0.75, 0.625, 0.1875, 0.6248, 0.1262, 0.3123, 0.751, 0.3125, 0.625, 0.25, 0.5625, 0.375, 0.5625, 0.375, 0.625, 0.25, 0.625, 0.4048, 0.5625, 0.625, 0.5625, 0.6444, 0.625, 0.4048, 0.625, 0.4048, 0.0625, 0.625, 0.0625, 0.6248, 0.1262, 0.4048, 0.125, 0.4048, 0.5, 0.625, 0.5, 0.625, 0.5625, 0.4048, 0.5625, 0.25, 0.5, 0.375, 0.5, 0.375, 0.5625, 0.25, 0.5625, 0.625, 0.25, 0.625, 0.1875, 0.3125, 0.625, 0.3125, 0.5, 0.4048, 0.125, 0.6248, 0.1262, 0.625, 0.1875, 0.4048, 0.1875, 0.625, 0.375, 0.625, 0.25, 0.375, 0.4375, 0.375, 0.4688, 0.125, 0.5, 0.25, 0.5, 0.25, 0.5625, 0.125, 0.5625, 0.125, 0.5625, 0.25, 0.5625, 0.25, 0.625, 0.125, 0.625, 0.625, 0.5, 0.625, 0.375, 0.375, 0.4688, 0.375, 0.5, 0.625, 0.6875, 0.75, 0.6875, 0.75, 0.75, 0.625, 0.75, 0.125, 0.6875, 0.25, 0.6875, 0.25, 0.75, 0.125, 0.75, 0.4048, 0.75, 0.625, 0.75, 0.625, 0.875, 0.4048, 0.875, 0.4048, 0.25, 0.625, 0.25, 0.625, 0.375, 0.4048, 0.375, 0.375, 0.25, 0.4048, 0.25, 0.4048, 0.375, 0.375, 0.375, 0.375, 0.75, 0.4048, 0.75, 0.4048, 0.875, 0.375, 0.875, 0.375, 0.125, 0.4048, 0.125, 0.4048, 0.1875, 0.375, 0.1875, 0.375, 0.5, 0.4048, 0.5, 0.4048, 0.5625, 0.375, 0.5625, 0.375, 0.0625, 0.4048, 0.0625, 0.4048, 0.125, 0.375, 0.125, 0.375, 0.5625, 0.4048, 0.5625, 0.4048, 0.625, 0.375, 0.625, 0.375, 0.875, 0.4048, 0.875, 0.4048, 1.0, 0.375, 1.0, 0.375, 0.6875, 0.4048, 0.6875, 0.4048, 0.75, 0.375, 0.75, 0.375, 0.375, 0.4048, 0.375, 0.4048, 0.5, 0.375, 0.5, 0.375, 0.1875, 0.4048, 0.1875, 0.4048, 0.25, 0.375, 0.25, 0.375, 0.625, 0.4048, 0.625, 0.4048, 0.6875, 0.375, 0.6875, 0.375, 0.0, 0.4048, 0.0, 0.4048, 0.0625, 0.375, 0.0625, 0.125, 0.625, 0.25, 0.625, 0.25, 0.6875, 0.125, 0.6875, 0.6444, 0.625, 0.75, 0.625, 0.75, 0.6875, 0.625, 0.6875, 0.4048, 0.0, 0.625, 0.0, 0.625, 0.0625, 0.4048, 0.0625, 0.75, 0.625, 0.871, 0.625, 0.875, 0.6875, 0.75, 0.6875, 0.25, 0.625, 0.375, 0.625, 0.375, 0.6875, 0.25, 0.6875, 0.4048, 0.625, 0.6444, 0.625, 0.625, 0.6875, 0.4048, 0.6875, 0.5, 0.3721, 0.5651, 0.3714, 0.5739, 0.4234, 0.5, 0.4275, 0.5651, 0.3714, 0.6302, 0.3698, 0.6495, 0.413, 0.5739, 0.4234, 0.5739, 0.4234, 0.6495, 0.413, 0.6753, 0.4497, 0.579, 0.4805, 0.5, 0.4275, 0.5739, 0.4234, 0.579, 0.4805, 0.5, 0.4872, 0.3698, 0.3698, 0.4349, 0.3714, 0.4261, 0.4234, 0.3505, 0.413, 0.4349, 0.3714, 0.5, 0.3721, 0.5, 0.4275, 0.4261, 0.4234, 0.4261, 0.4234, 0.5, 0.4275, 0.5, 0.4872, 0.421, 0.4805, 0.3505, 0.413, 0.4261, 0.4234, 0.421, 0.4805, 0.3247, 0.4497, 0.3247, 0.4497, 0.421, 0.4805, 0.4257, 0.5507, 0.3555, 0.546, 0.421, 0.4805, 0.5, 0.4872, 0.5, 0.554, 0.4257, 0.5507, 0.4257, 0.5507, 0.5, 0.554, 0.5, 0.625, 0.429, 0.625, 0.3555, 0.546, 0.4257, 0.5507, 0.429, 0.625, 0.3622, 0.625, 0.5, 0.4872, 0.579, 0.4805, 0.5743, 0.5507, 0.5, 0.554, 0.579, 0.4805, 0.6753, 0.4497, 0.6445, 0.546, 0.5743, 0.5507, 0.5743, 0.5507, 0.6445, 0.546, 0.6378, 0.625, 0.571, 0.625, 0.5, 0.554, 0.5743, 0.5507, 0.571, 0.625, 0.5, 0.625, 0.5, 0.625, 0.571, 0.625, 0.5743, 0.6993, 0.5, 0.696, 0.571, 0.625, 0.6378, 0.625, 0.6445, 0.704, 0.5743, 0.6993, 0.5743, 0.6993, 0.6445, 0.704, 0.6753, 0.8003, 0.579, 0.7695, 0.5, 0.696, 0.5743, 0.6993, 0.579, 0.7695, 0.5, 0.7628, 0.3622, 0.625, 0.429, 0.625, 0.4257, 0.6993, 0.3555, 0.704, 0.429, 0.625, 0.5, 0.625, 0.5, 0.696, 0.4257, 0.6993, 0.4257, 0.6993, 0.5, 0.696, 0.5, 0.7628, 0.421, 0.7695, 0.3555, 0.704, 0.4257, 0.6993, 0.421, 0.7695, 0.3247, 0.8003, 0.3247, 0.8003, 0.421, 0.7695, 0.4261, 0.8266, 0.3505, 0.837, 0.421, 0.7695, 0.5, 0.7628, 0.5, 0.8225, 0.4261, 0.8266, 0.4261, 0.8266, 0.5, 0.8225, 0.5, 0.8779, 0.4349, 0.8786, 0.3505, 0.837, 0.4261, 0.8266, 0.4349, 0.8786, 0.3698, 0.8802, 0.5, 0.7628, 0.579, 0.7695, 0.5739, 0.8266, 0.5, 0.8225, 0.579, 0.7695, 0.6753, 0.8003, 0.6495, 0.837, 0.5739, 0.8266, 0.5739, 0.8266, 0.6495, 0.837, 0.6302, 0.8802, 0.5651, 0.8786, 0.5, 0.8225, 0.5739, 0.8266, 0.5651, 0.8786, 0.5, 0.8779, 0.288, 0.4755, 0.2984, 0.5511, 0.6875, 0.625, 0.6875, 0.5, 0.288, 0.4755, 0.3247, 0.4497, 0.3555, 0.546, 0.2984, 0.5511, 0.2984, 0.5511, 0.3555, 0.546, 0.3622, 0.625, 0.3025, 0.625, 0.3698, 0.3698, 0.3505, 0.413, 0.625, 0.4375, 0.625, 0.375, 0.2471, 0.625, 0.3025, 0.625, 0.2984, 0.6989, 0.2464, 0.6901, 0.3025, 0.625, 0.3622, 0.625, 0.3555, 0.704, 0.2984, 0.6989, 0.2984, 0.6989, 0.3555, 0.704, 0.3247, 0.8003, 0.288, 0.7745, 0.2464, 0.6901, 0.2984, 0.6989, 0.288, 0.7745, 0.2448, 0.7552, 0.6753, 0.4497, 0.712, 0.4755, 0.7016, 0.5511, 0.6445, 0.546, 0.712, 0.4755, 0.7552, 0.4948, 0.7536, 0.5599, 0.7016, 0.5511, 0.7016, 0.5511, 0.7536, 0.5599, 0.7529, 0.625, 0.6975, 0.625, 0.6445, 0.546, 0.7016, 0.5511, 0.6975, 0.625, 0.6378, 0.625, 0.6378, 0.625, 0.6975, 0.625, 0.7016, 0.6989, 0.6445, 0.704, 0.6975, 0.625, 0.7529, 0.625, 0.7536, 0.6901, 0.7016, 0.6989, 0.7016, 0.6989, 0.7536, 0.6901, 0.7552, 0.7552, 0.712, 0.7745, 0.6445, 0.704, 0.7016, 0.6989, 0.712, 0.7745, 0.6753, 0.8003, 0.6875, 0.75, 0.6875, 0.625, 0.6875, 0.625, 0.6875, 0.75, 0.625, 0.875, 0.625, 0.8125, 0.625, 0.8125, 0.625, 0.875, 0.625, 0.4375, 0.625, 0.375, 0.625, 0.375, 0.625, 0.4375, 0.6875, 0.625, 0.6875, 0.5, 0.6875, 0.5, 0.6875, 0.625, 0.625, 0.625, 0.625, 0.75, 0.625, 0.75, 0.625, 0.625, 0.5938, 0.75, 0.5625, 0.75, 0.5625, 0.75, 0.5938, 0.75, 0.625, 0.5, 0.625, 0.625, 0.625, 0.625, 0.625, 0.5, 0.625, 0.75, 0.5938, 0.75, 0.5938, 0.75, 0.625, 0.75, 0.5937, 0.5, 0.625, 0.5, 0.625, 0.5, 0.5937, 0.5, 0.5625, 0.625, 0.5625, 0.5, 0.5625, 0.5, 0.5625, 0.625, 0.5625, 0.75, 0.5625, 0.625, 0.5625, 0.625, 0.5625, 0.75, 0.5625, 0.5, 0.5937, 0.5, 0.5937, 0.5, 0.5625, 0.5, 0.5625, 0.5, 0.5937, 0.5, 0.5937, 0.5, 0.5625, 0.5, 0.5625, 0.75, 0.5625, 0.625, 0.5625, 0.625, 0.5625, 0.75, 0.5625, 0.625, 0.5625, 0.5, 0.5625, 0.5, 0.5625, 0.625, 0.5937, 0.5, 0.625, 0.5, 0.625, 0.5, 0.5937, 0.5, 0.625, 0.75, 0.5938, 0.75, 0.5938, 0.75, 0.625, 0.75, 0.625, 0.5, 0.625, 0.625, 0.625, 0.625, 0.625, 0.5, 0.5938, 0.75, 0.5625, 0.75, 0.5625, 0.75, 0.5938, 0.75, 0.625, 0.625, 0.625, 0.75, 0.625, 0.75, 0.625, 0.625, 0.3125, 0.7503, 0.3125, 0.625, 0.3125, 0.625, 0.3125, 0.7503, 0.375, 0.5, 0.375, 0.625, 0.375, 0.625, 0.375, 0.5, 0.375, 0.7548, 0.375, 0.7812, 0.375, 0.7812, 0.375, 0.7548, 0.375, 0.4375, 0.375, 0.4687, 0.375, 0.4688, 0.375, 0.4375, 0.375, 0.625, 0.375, 0.7548, 0.375, 0.7548, 0.375, 0.625, 0.375, 0.4687, 0.375, 0.5, 0.375, 0.5, 0.375, 0.4688, 0.3125, 0.625, 0.3125, 0.5, 0.3125, 0.5, 0.3125, 0.625, 0.375, 0.7812, 0.375, 0.8115, 0.375, 0.8115, 0.375, 0.7812, 0.375, 0.5, 0.375, 0.625, 0.375, 0.625, 0.375, 0.5, 0.3125, 0.7503, 0.3125, 0.625, 0.3125, 0.625, 0.3124, 0.7507, 0.375, 0.4375, 0.375, 0.4688, 0.375, 0.4687, 0.375, 0.4375, 0.375, 0.7548, 0.375, 0.7812, 0.375, 0.7812, 0.375, 0.7548, 0.375, 0.7812, 0.375, 0.8115, 0.375, 0.8115, 0.375, 0.7812, 0.3125, 0.625, 0.3125, 0.5, 0.3125, 0.5, 0.3125, 0.625, 0.375, 0.4688, 0.375, 0.5, 0.375, 0.5, 0.375, 0.4687, 0.375, 0.625, 0.375, 0.7548, 0.375, 0.7548, 0.375, 0.625, 0.5, 0.5, 0.5544, 0.5, 0.5544, 0.625, 0.5, 0.625, 0.5, 0.4375, 0.5544, 0.4375, 0.5544, 0.4687, 0.5, 0.4688, 0.5, 0.7548, 0.5544, 0.76, 0.5544, 0.7812, 0.5, 0.7812, 0.5, 0.7812, 0.5544, 0.7812, 0.5544, 0.8125, 0.5, 0.8125, 0.5, 0.375, 0.5544, 0.375, 0.5544, 0.4375, 0.5, 0.4375, 0.5, 0.4688, 0.5544, 0.4687, 0.5544, 0.5, 0.5, 0.5, 0.5, 0.625, 0.5544, 0.625, 0.5544, 0.76, 0.5, 0.7548, 0.5, 0.8125, 0.5544, 0.8125, 0.5544, 0.875, 0.5, 0.875])
me_cube_001.use_remesh_fix_poles = True
me_cube_001.use_remesh_preserve_attributes = False
me_cube_001.use_mirror_vertex_groups = False
me_cube_001.update()
arm_armature = bpy.data.armatures.new('Armature')  # bones are not reproduced

# ---- objects
ob_cube = bpy.data.objects.new('Cube', me_cube_001)
ob_armature = bpy.data.objects.new('Armature', arm_armature)
ob_empty = bpy.data.objects.new('Empty', None)
ob_empty_001 = bpy.data.objects.new('Empty.001', None)

# ---- transforms, parenting, visibility, modifiers, constraints
ob_cube.parent = ob_armature
ob_cube.matrix_parent_inverse = Matrix(((1.0, -0.0, 0.0, -0.0), (-0.0, 1.0, -0.0, 0.0), (0.0, -0.0, 1.0, -0.9733), (-0.0, 0.0, -0.0, 1.0)))
ob_cube.location = (0.0, 0.0, 1.183)
ob_cube.scale = (0.08127, 0.08127, 0.08127)
ob_cube.lineart.crease_threshold = 0.0
_vg = ob_cube.vertex_groups.new(name='Hips')
for _i, _w in zip([0, 1, 3, 5, 8, 9, 11, 12, 14, 15, 17, 18, 20, 21, 23, 24, 26, 27, 37, 38, 39, 40, 41, 42, 43, 44, 45, 46, 68, 69, 70, 72, 74, 75, 79, 80, 81, 82, 93, 95, 96, 97, 100, 103, 104, 105, 353], [0.2265, 0.2129, 0.4924, 0.522, 0.07869, 0.5269, 0.06773, 0.4575, 0.1165, 0.8, 0.1792, 0.734, 0.4704, 0.4515, 0.7362, 0.08553, 0.7322, 0.1176, 0.06456, 0.07962, 0.2458, 0.2177, 0.378, 0.4909, 0.7676, 0.7062, 0.6979, 0.714, 0.2072, 0.6357, 0.0844, 0.2486, 0.5223, 0.06682, 0.07733, 0.1028, 0.6173, 0.5636, 0.1975, 0.817, 0.3708, 0.06208, 0.6806, 0.2486, 0.05697, 0.4125, 0.0004703]): _vg.add([_i], _w, 'REPLACE')
_vg = ob_cube.vertex_groups.new(name='Spine')
for _i, _w in zip([0, 1, 7, 8, 9, 10, 11, 12, 13, 14, 15, 16, 17, 18, 23, 24, 25, 26, 27, 28, 41, 42, 43, 44, 45, 46, 69, 70, 71, 74, 75, 76, 81, 82, 93, 96, 97, 98, 105, 118, 120, 121, 122, 126, 132, 349, 350, 351, 352, 353, 354, 355, 356, 357], [0.05941, 0.05978, 0.06114, 0.6768, 0.2571, 0.1478, 0.7319, 0.4238, 0.314, 0.7882, 0.1292, 0.1008, 0.7147, 0.1597, 0.1898, 0.7825, 0.3439, 0.1546, 0.7228, 0.1413, 0.1213, 0.1791, 0.01589, 0.05432, 0.05172, 0.02607, 0.1867, 0.688, 0.1233, 0.3943, 0.7517, 0.2642, 0.09673, 0.07532, 0.07483, 0.4521, 0.7015, 0.1186, 0.1901, 0.09128, 0.09156, 0.004788, 0.0508, 0.008397, 0.000768, 0.1148, 0.2622, 0.3146, 0.132, 0.1846, 0.3442, 0.3403, 0.1632, 0.1939]): _vg.add([_i], _w, 'REPLACE')
_vg = ob_cube.vertex_groups.new(name='Chest')
for _i, _w in zip([4, 6, 7, 8, 10, 11, 13, 14, 16, 17, 19, 22, 24, 25, 27, 28, 29, 30, 31, 32, 67, 70, 71, 73, 75, 76, 97, 98, 99, 101, 116, 117, 118, 119, 120, 121, 122, 123, 126, 132, 265, 271, 273, 295, 296, 308, 309, 312, 313, 314, 315, 316, 349, 350, 351, 352, 353, 354, 355, 356, 357], [0.7421, 0.605, 0.08751, 0.07837, 0.1541, 0.08807, 0.5767, 0.06534, 0.7262, 0.05744, 0.1971, 0.1096, 0.0892, 0.5184, 0.102, 0.6517, 0.09274, 0.1263, 0.1723, 0.1581, 0.04558, 0.09511, 0.3021, 0.06342, 0.1032, 0.4369, 0.07731, 0.121, 0.1112, 0.1487, 0.03515, 0.018, 0.6895, 0.7826, 0.5591, 0.6301, 0.1977, 0.1359, 0.05596, 0.0009083, 0.007582, 0.05936, 0.0004276, 0.01977, 0.01399, 0.02578, 0.003125, 0.4573, 0.1308, 0.7479, 0.2747, 0.2918, 0.1442, 0.2361, 0.5819, 0.6987, 0.622, 0.5264, 0.411, 0.3538, 0.191]): _vg.add([_i], _w, 'REPLACE')
_vg = ob_cube.vertex_groups.new(name='Neck')
for _i, _w in zip([4, 6, 19, 22, 29, 30, 31, 32, 73, 99, 101, 116, 118, 256, 258, 261, 265, 267, 271, 273, 276, 277, 278, 282, 283, 287, 291, 294, 295, 296, 301, 302, 305, 306, 308, 309, 312, 313, 314, 315, 316], [0.03814, 0.1711, 0.02442, 0.08108, 0.4486, 0.5294, 0.619, 0.547, 0.02414, 0.07583, 0.481, 0.001283, 0.05302, 0.0844, 0.05487, 0.07643, 0.1032, 0.153, 0.2595, 0.08863, 0.01031, 0.08518, 0.06862, 0.0369, 0.1194, 0.02778, 0.0242, 0.05486, 0.1579, 0.1703, 0.01407, 0.01677, 0.03066, 0.0482, 0.129, 0.1385, 0.1738, 0.2329, 0.1326, 0.468, 0.227]): _vg.add([_i], _w, 'REPLACE')
_vg = ob_cube.vertex_groups.new(name='Head')
for _i, _w in zip([6, 22, 29, 30, 31, 32, 99, 101, 256, 257, 258, 259, 260, 261, 262, 263, 264, 265, 266, 267, 268, 269, 270, 271, 272, 273, 274, 275, 276, 277, 278, 279, 280, 281, 282, 283, 284, 285, 286, 287, 288, 289, 290, 291, 292, 293, 294, 295, 296, 297, 298, 299, 300, 301, 302, 303, 304, 305, 306, 307, 308, 309, 310, 311, 312, 313, 314, 315, 316], [0.03617, 0.01401, 0.2053, 0.2389, 0.1795, 0.1934, 0.009921, 0.19, 0.8808, 0.9951, 0.9181, 0.9963, 0.98, 0.8779, 0.9973, 0.9758, 0.977, 0.8616, 0.997, 0.8039, 0.9962, 0.9767, 0.9729, 0.6179, 0.9999, 0.8704, 0.997, 0.9925, 0.9552, 0.8721, 0.8901, 0.9974, 0.9965, 0.9905, 0.9385, 0.8387, 0.9961, 0.9915, 0.9797, 0.9467, 0.9783, 0.9925, 0.9763, 0.9418, 0.9746, 0.9895, 0.9258, 0.7422, 0.7577, 0.999, 0.9988, 0.999, 0.9922, 0.9546, 0.9478, 0.9928, 0.9916, 0.9395, 0.9324, 0.9901, 0.7891, 0.7972, 0.9987, 0.9982, 0.06317, 0.09774, 0.02962, 0.1097, 0.09052]): _vg.add([_i], _w, 'REPLACE')
_vg = ob_cube.vertex_groups.new(name='Shoulder.L')
for _i, _w in zip([2, 4, 6, 7, 8, 10, 11, 13, 14, 16, 19, 22, 24, 25, 27, 28, 29, 30, 31, 32, 67, 70, 71, 73, 75, 76, 97, 98, 99, 101, 116, 117, 118, 119, 120, 121, 122, 123, 124, 125, 126, 127, 128, 129, 130, 131, 132, 133, 134, 163, 261, 271, 277, 295, 296, 308, 309, 312, 313, 314, 315, 316, 349, 350, 351, 352, 353, 354, 355, 356, 357], [0.9068, 0.0, 0.0, 0.0, 0.0, 0.0, 0.0, 0.0, 0.0, 0.0, 0.4718, 0.75, 0.0, 0.0, 0.0, 0.0, 0.0, 0.0, 0.0, 0.0, 0.9206, 0.0, 0.0, 0.8641, 0.0, 0.04396, 0.0, 0.0, 0.7708, 0.0, 0.9116, 0.5185, 0.0, 0.0, 0.0, 0.0, 0.6683, 0.2621, 0.8996, 0.9258, 0.7653, 0.1221, 0.113, 0.05673, 0.0, 0.09031, 0.0, 0.0, 0.137, 0.0, 0.0, 0.05432, 0.0004138, 0.0, 0.01378, 0.0, 0.01146, 0.0, 0.0, 0.0, 0.0, 0.0, 0.0, 0.0, 0.0, 0.0, 0.0, 0.0, 0.0, 0.0, 0.0]): _vg.add([_i], _w, 'REPLACE')
_vg = ob_cube.vertex_groups.new(name='Upper Arm.L')
for _i, _w in zip([2, 7, 8, 10, 11, 16, 22, 25, 28, 70, 71, 73, 75, 76, 97, 98, 116, 117, 120, 122, 123, 124, 125, 126, 127, 128, 129, 130, 131, 132, 133, 134, 135, 136, 137, 138, 139, 140, 141, 142, 159, 160, 161, 162, 163, 164, 165, 166, 257, 263, 264, 270, 280, 281, 282, 284, 289, 290, 292, 293, 304, 305, 307, 317, 318, 319, 320, 321, 322, 323, 324, 327, 331, 349, 350, 352, 353, 354, 355, 356, 357], [0.4515, 0.0, 0.0, 0.0, 0.0, 0.01623, 0.0, 0.0, 0.0, 0.0, 0.0, 0.0, 0.0, 0.0, 0.0, 0.0, 0.0, 0.0, 0.0, 0.008872, 0.0, 0.6026, 0.3278, 0.4974, 0.8499, 0.8344, 0.9174, 0.9607, 0.8863, 0.9068, 0.9672, 0.854, 0.112, 0.1376, 0.02542, 0.001358, 0.1862, 0.126, 0.05088, 0.08856, 0.9155, 0.9274, 1.0, 1.0, 0.9234, 1.0, 1.0, 1.0, 0.0, 0.0, 0.0, 0.0, 0.0, 0.0, 0.0, 0.0, 0.0, 0.0, 0.0, 0.0, 0.0, 0.0, 0.0, 0.07271, 0.4495, 0.7442, 0.5274, 0.1359, 0.113, 0.3013, 0.8158, 0.009708, 0.01122, 0.0, 0.0, 0.01495, 0.0, 0.0, 0.0, 0.0, 0.0]): _vg.add([_i], _w, 'REPLACE')
_vg = ob_cube.vertex_groups.new(name='Lower Arm.L')
for _i, _w in zip([135, 136, 137, 138, 139, 140, 141, 142, 143, 144, 145, 146, 147, 148, 149, 150, 151, 152, 153, 154, 155, 156, 157, 158, 159, 160, 163, 170, 172, 174, 189, 190, 193, 194, 317, 318, 319, 320, 321, 322, 323, 324, 325, 326, 327, 328, 329, 330, 331, 332], [0.888, 0.8623, 0.9623, 0.9743, 0.8136, 0.8737, 0.9491, 0.9114, 0.9969, 0.9477, 0.9537, 0.9199, 0.8701, 0.9349, 0.901, 0.8936, 0.8948, 0.9974, 0.9983, 0.9985, 0.9965, 0.9982, 0.9986, 0.9984, 0.08439, 0.07197, 0.07042, 0.1599, 0.08286, 0.1586, 0.1231, 0.2482, 0.0967, 0.07738, 0.9273, 0.5505, 0.2553, 0.4725, 0.8642, 0.887, 0.698, 0.1838, 0.9858, 0.9896, 0.97, 0.9772, 0.9918, 0.9789, 0.9693, 0.9773]): _vg.add([_i], _w, 'REPLACE')
_vg = ob_cube.vertex_groups.new(name='Hand.L')
for _i, _w in zip([144, 145, 146, 147, 150, 151, 168, 170, 172, 174, 175, 176, 177, 178, 183, 184, 185, 186, 189, 190, 193, 194, 195, 196, 197, 203, 204, 205, 206, 207, 208, 209, 210, 211, 212, 213, 214], [0.04585, 0.02343, 0.07425, 0.0987, 0.03905, 0.1015, 0.0272, 0.8121, 0.1381, 0.8244, 0.07837, 0.117, 0.13, 0.1014, 0.5631, 0.8747, 0.8772, 0.764, 0.2043, 0.5932, 0.884, 0.8401, 0.03933, 0.0794, 0.0514, 0.9167, 0.8849, 0.7985, 0.92, 0.4648, 0.4105, 0.4576, 0.4071, 0.4331, 0.4053, 0.4024, 0.3916]): _vg.add([_i], _w, 'REPLACE')
_vg = ob_cube.vertex_groups.new(name='Fingers01.L')
for _i, _w in zip([169, 173, 175, 176, 177, 178, 179, 180, 181, 182, 183, 184, 185, 186, 195, 196, 197, 198, 199, 201, 202, 203, 204, 205, 206, 207, 208, 209, 210, 211, 212, 213, 214], [0.007153, 0.03441, 0.7897, 0.8322, 0.8353, 0.8002, 0.2273, 0.3539, 0.08067, 0.06624, 0.05566, 0.09593, 0.09959, 0.1261, 0.9161, 0.8552, 0.8734, 0.969, 0.01793, 0.05306, 0.05868, 0.06991, 0.08878, 0.0152, 0.05437, 0.02009, 0.01237, 0.02487, 0.01234, 0.01306, 0.0113, 0.01239, 0.00972]): _vg.add([_i], _w, 'REPLACE')
_vg = ob_cube.vertex_groups.new(name='Finger02.L')
for _i, _w in zip([167, 169, 171, 173, 175, 176, 177, 178, 179, 180, 181, 182, 187, 188, 191, 192, 195, 196, 197, 199, 200, 201, 202], [0.994, 0.9698, 0.99, 0.956, 0.1037, 0.04574, 0.01382, 0.08741, 0.7625, 0.6359, 0.9094, 0.9262, 1.003, 0.9994, 0.9982, 0.9967, 0.02615, 0.06018, 0.06471, 0.9634, 0.9807, 0.9444, 0.9354]): _vg.add([_i], _w, 'REPLACE')
_vg = ob_cube.vertex_groups.new(name='Thumb01.L')
for _i, _w in zip([147, 148, 149, 150, 168, 172, 175, 178, 183, 186, 189, 190, 194, 203, 204, 205, 207, 208, 209, 210, 211, 212, 213, 214], [0.0, 0.0, 0.0, 0.0, 0.9373, 0.7707, 0.0, 0.0, 0.3557, 0.0, 0.6462, 0.0, 0.0, 0.0, 0.0, 0.1445, 0.4444, 0.43, 0.4548, 0.4291, 0.4814, 0.4284, 0.5158, 0.4231]): _vg.add([_i], _w, 'REPLACE')
_vg = ob_cube.vertex_groups.new(name='Thumb02.L')
for _i, _w in zip([207, 208, 209, 210, 211, 212, 213, 214], [0.3267, 0.7142, 0.1171, 0.2831, 0.4458, 0.241, 0.6561, 0.7175]): _vg.add([_i], _w, 'REPLACE')
_vg = ob_cube.vertex_groups.new(name='Shoulder.R')
_vg = ob_cube.vertex_groups.new(name='Upper Arm.R')
_vg = ob_cube.vertex_groups.new(name='Lower Arm.R')
_vg = ob_cube.vertex_groups.new(name='Hand.R')
_vg = ob_cube.vertex_groups.new(name='Fingers01.R')
_vg = ob_cube.vertex_groups.new(name='Finger02.R')
_vg = ob_cube.vertex_groups.new(name='Thumb01.R')
_vg = ob_cube.vertex_groups.new(name='Thumb02.R')
_vg = ob_cube.vertex_groups.new(name='Upper Leg.L')
for _i, _w in zip([0, 1, 2, 3, 5, 8, 9, 10, 11, 12, 14, 15, 17, 18, 20, 21, 23, 24, 26, 27, 37, 38, 39, 40, 41, 42, 43, 44, 45, 46, 47, 48, 49, 50, 51, 52, 53, 54, 55, 56, 57, 58, 63, 64, 65, 66, 68, 69, 70, 72, 73, 74, 75, 76, 79, 80, 81, 82, 83, 84, 85, 86, 87, 88, 91, 92, 93, 95, 96, 97, 98, 100, 103, 104, 105, 106, 107, 108, 109, 110, 111, 114, 115, 117, 122, 124, 125, 126, 127, 128, 130, 131, 132, 133, 134, 145, 146, 147, 148, 149, 150, 151, 159, 163, 167, 168, 170, 171, 172, 174, 175, 176, 177, 178, 179, 180, 181, 182, 183, 184, 185, 186, 188, 189, 190, 191, 193, 194, 195, 196, 197, 198, 199, 200, 201, 202, 203, 204, 205, 206, 207, 208, 209, 210, 211, 212, 213, 214, 350, 351, 354, 355, 357], [0.1067, 0.03877, 0.0, 0.1882, 0.5298, 0.0, 0.0, 0.0, 0.0, 0.0, 0.0, 0.0, 0.0, 0.0, 0.3465, 0.2123, 0.0, 0.0, 0.0, 0.0, 0.9804, 0.8855, 0.588, 0.5564, 0.0, 0.0, 0.01025, 0.0, 0.0, 0.0, 1.0, 1.0, 0.9251, 1.0, 0.01514, 0.04365, 0.01984, 0.09338, 0.9919, 0.9738, 0.975, 0.9952, 0.7663, 0.3119, 0.5292, 0.731, 0.1831, 0.0, 0.0, 0.4531, 0.0, 0.0, 0.0, 0.0, 0.5079, 0.769, 0.0, 0.0, 1.0, 0.975, 0.02004, 0.02079, 0.9868, 0.9924, 0.5214, 0.5429, 0.02845, 0.2635, 0.0, 0.0, 0.0, 0.2233, 0.315, 0.9212, 0.0, 0.9997, 1.0, 0.03268, 0.04113, 0.9956, 0.9814, 0.6579, 0.4361, 0.0, 0.0, 0.0, 0.0, 0.0, 0.0, 0.0, 0.0, 0.0, 0.0, 0.0, 0.0, 0.0, 0.0, 0.0, 0.0, 0.0, 0.0, 0.0, 0.0, 0.0, 0.0, 0.0, 0.0, 0.0, 0.0, 0.0, 0.0, 0.0, 0.0, 0.0, 0.0, 0.0, 0.0, 0.0, 0.0, 0.0, 0.0, 0.0, 0.0, 0.0, 0.0, 0.0, 0.0, 0.0, 0.0, 0.0, 0.0, 0.0, 0.0, 0.0, 0.0, 0.0, 0.0, 0.0, 0.0, 0.0, 0.0, 0.0, 0.0, 0.0, 0.0, 0.0, 0.0, 0.0, 0.0, 0.0, 0.0, 0.0, 0.0]): _vg.add([_i], _w, 'REPLACE')
_vg = ob_cube.vertex_groups.new(name='Lower Leg.L')
for _i, _w in zip([33, 34, 35, 36, 47, 48, 49, 50, 51, 52, 53, 54, 59, 60, 61, 62, 63, 64, 65, 66, 77, 78, 83, 84, 85, 86, 89, 90, 91, 92, 94, 102, 106, 107, 108, 109, 112, 113, 114, 115, 217, 218, 221, 222, 227, 228, 229, 230, 231, 232, 237, 239, 240, 244, 245, 247, 333, 334, 335, 336, 337, 338, 339, 340, 341, 342, 343, 344, 345, 346, 347, 348], [0.1548, 0.5313, 0.1442, 0.7679, 0.2861, 0.06548, 0.09195, 0.127, 0.9876, 0.9742, 0.9673, 0.9804, 0.9985, 0.9987, 0.9996, 0.9993, 0.8249, 0.8266, 1.0, 0.8654, 0.0343, 0.5298, 0.3548, 0.08303, 0.995, 0.9771, 0.9991, 0.9978, 0.8551, 1.0, 0.4671, 0.4595, 0.2534, 0.05874, 0.9837, 0.9838, 0.9993, 0.9968, 0.8808, 1.0, 0.1884, 0.4301, 0.1892, 0.4057, 0.1131, 0.0691, 0.06395, 0.1404, 0.1875, 0.428, 0.06019, 0.2052, 0.2042, 0.07548, 0.0694, 0.2087, 0.9976, 0.9968, 0.999, 0.999, 0.998, 0.9998, 0.9987, 0.999, 0.974, 0.9743, 0.9947, 0.9774, 0.9704, 0.9738, 0.9827, 0.9501]): _vg.add([_i], _w, 'REPLACE')
_vg = ob_cube.vertex_groups.new(name='Foot.L')
for _i, _w in zip([33, 34, 35, 36, 77, 78, 94, 102, 215, 216, 217, 218, 219, 220, 221, 222, 223, 224, 225, 226, 227, 228, 229, 230, 231, 232, 233, 234, 235, 236, 237, 238, 239, 240, 241, 242, 243, 244, 245, 246, 247, 248, 249, 250, 251, 252, 253, 254, 255, 341, 342, 343, 344, 345, 346, 347, 348], [0.02057, 0.0, 0.0, 0.0, 0.1189, 0.0, 0.1559, 0.0, 0.5509, 0.6104, 0.7956, 0.4088, 0.5158, 0.4656, 0.794, 0.5897, 0.8305, 0.9, 0.8405, 0.9414, 0.8439, 0.889, 0.8949, 0.8404, 0.7982, 0.3369, 0.3274, 0.5743, 0.9877, 0.8738, 0.9041, 0.5321, 0.7801, 0.7804, 0.3351, 0.8434, 0.832, 0.8845, 0.8912, 0.5642, 0.7782, 0.5177, 0.4639, 0.5804, 0.6532, 0.5969, 0.5879, 0.541, 0.4897, 0.0, 0.0, 0.0, 0.0, 0.0, 0.0, 0.0, 0.0]): _vg.add([_i], _w, 'REPLACE')
_vg = ob_cube.vertex_groups.new(name='Toes.L')
for _i, _w in zip([0, 3, 5, 12, 15, 20, 21, 23, 33, 34, 35, 36, 37, 39, 40, 42, 43, 44, 46, 47, 51, 54, 58, 61, 62, 65, 66, 68, 72, 74, 77, 78, 79, 80, 81, 83, 85, 88, 89, 92, 93, 94, 95, 96, 100, 102, 103, 105, 110, 112, 114, 115, 215, 216, 217, 218, 219, 220, 221, 222, 223, 224, 225, 226, 227, 228, 229, 230, 231, 232, 233, 234, 235, 236, 237, 238, 239, 240, 241, 242, 243, 244, 245, 246, 247, 248, 249, 250, 251, 252, 253, 254, 255, 341, 342, 343, 345, 347, 348], [0.0, 0.0, 0.0, 0.0, 0.0, 0.0, 0.0, 0.0, 0.0, 0.0, 0.0, 0.0, 0.0, 0.0, 0.0, 0.0, 0.0, 0.0, 0.0, 0.0, 0.0, 0.0, 0.0, 0.0, 0.0, 0.0, 0.0, 0.0, 0.0, 0.0, 0.0, 0.0, 0.0, 0.0, 0.0, 0.0, 0.0, 0.0, 0.0, 0.0, 0.0, 0.0, 0.0, 0.0, 0.0, 0.0, 0.0, 0.0, 0.0, 0.0, 0.0, 0.0, 0.9633, 0.9577, 0.0, 0.0, 0.9822, 0.9812, 0.0, 0.0, 0.0, 0.0, 0.0, 0.0, 0.0, 0.0, 0.0, 0.0, 0.0, 0.0, 0.9984, 0.9981, 0.0, 0.0, 0.0, 0.9654, 0.0, 0.0, 0.9844, 0.0, 0.0, 0.0, 0.0, 0.9986, 0.0, 0.0, 0.0, 0.0, 0.0, 0.0, 0.0, 0.01191, 0.03636, 0.0, 0.0, 0.0, 0.0, 0.0, 0.0]): _vg.add([_i], _w, 'REPLACE')
_vg = ob_cube.vertex_groups.new(name='Upper Leg.R')
_vg = ob_cube.vertex_groups.new(name='Lower Leg.R')
_vg = ob_cube.vertex_groups.new(name='Foot.R')
_vg = ob_cube.vertex_groups.new(name='Toes.R')
_m = ob_cube.modifiers.new('Mirror', 'MIRROR')
_m.use_clip = True
_m = ob_cube.modifiers.new('Armature', 'ARMATURE')
_m.object = ob_armature
_m.use_deform_preserve_volume = True
ob_armature.location = (0.0, 0.0, 0.9733)
ob_armature.show_in_front = True
ob_armature.lineart.crease_threshold = 0.0
ob_empty.location = (0.0, 10.0, 0.0)
ob_empty.rotation_euler = (1.571, 0.0, 0.0)
ob_empty.scale = (5.0, 5.0, 5.0)
ob_empty.empty_display_type = 'IMAGE'
ob_empty.empty_display_size = 5.0
ob_empty.lineart.crease_threshold = 0.0
ob_empty_001.location = (-10.0, 0.0, 0.0)
ob_empty_001.rotation_euler = (1.571, -0.0, 1.571)
ob_empty_001.scale = (5.0, 5.0, 5.0)
ob_empty_001.empty_display_type = 'IMAGE'
ob_empty_001.empty_display_size = 5.0
ob_empty_001.lineart.crease_threshold = 0.0

# ---- collection membership
col_collection.objects.link(ob_cube)
col_collection.objects.link(ob_armature)
col_pictures.objects.link(ob_empty)
col_pictures.objects.link(ob_empty_001)

# ---- scene / render settings (as saved in the file)
scene.frame_start = 1; scene.frame_end = 24; scene.frame_set(12)
scene.render.engine = 'BLENDER_EEVEE_NEXT'
scene.cycles.use_denoising = False
scene.cycles.samples = 128
scene.cycles.sampling_pattern = 'TABULATED_SOBOL'
scene.cycles.use_adaptive_sampling = False
scene.cycles.use_light_tree = False
scene.view_settings.view_transform = 'Filmic'
bpy.context.view_layer.update()

# ---- added for rendering (the .blend has no active camera and no usable light): camera, sun
cam_auto = bpy.data.cameras.new('AutoCamera')
cam_auto.lens = 50.0
cam_auto.sensor_width = 36.0
cam_auto.clip_end = 1000.0
ob_auto_camera = bpy.data.objects.new('AutoCamera', cam_auto)
scene.collection.objects.link(ob_auto_camera)
ob_auto_camera.location = (1.8726, -2.34908, 2.30898)
ob_auto_camera.rotation_euler = (1.09748, -7.21219e-08, 0.694738)
scene.camera = ob_auto_camera
light_auto_sun = bpy.data.lights.new('AutoSun', 'SUN')
light_auto_sun.energy = 3.0
light_auto_sun.angle = 0.0523599
ob_auto_sun = bpy.data.objects.new('AutoSun', light_auto_sun)
scene.collection.objects.link(ob_auto_sun)
ob_auto_sun.rotation_euler = (0.872665, 0.174533, 0.523599)
bpy.context.view_layer.update()
